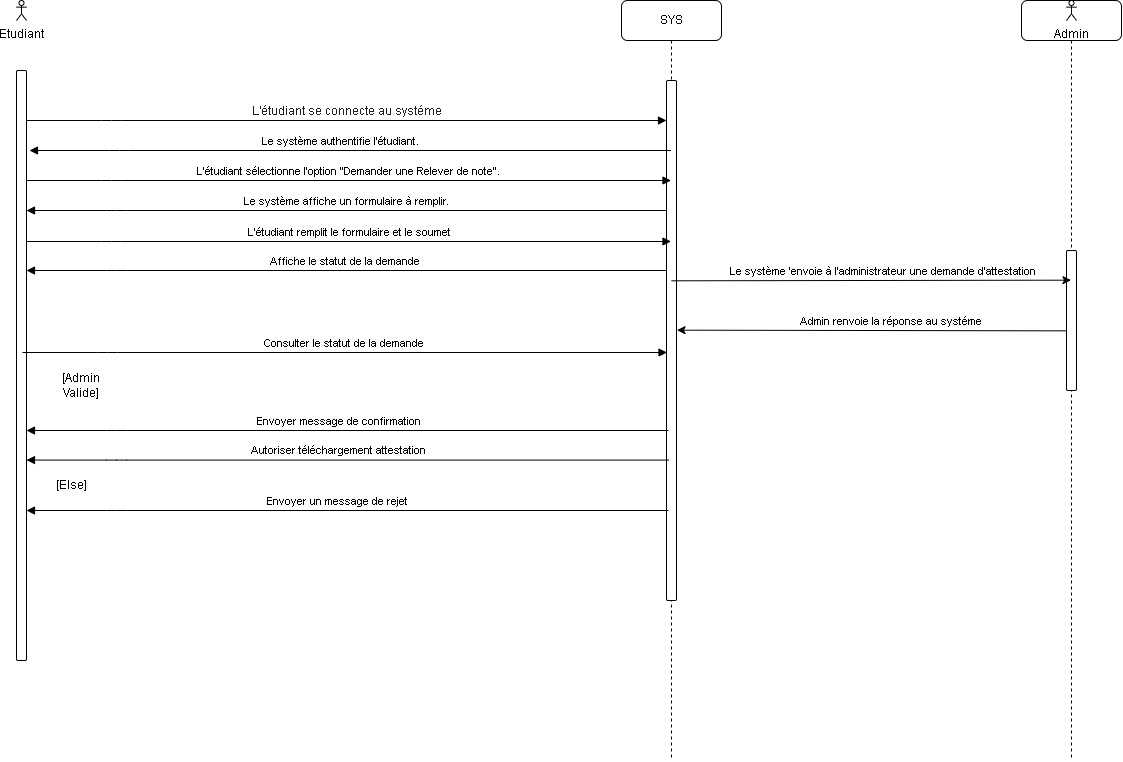

The diagram above was exported from draw.io. Its source (the exported page's mxGraphModel, read from the mxfile embedded in the PNG):
<mxGraphModel dx="1595" dy="817" grid="1" gridSize="10" guides="1" tooltips="1" connect="1" arrows="1" fold="1" page="1" pageScale="1" pageWidth="850" pageHeight="1100" background="#ffffff" math="0" shadow="0">
  <root>
    <mxCell id="0" />
    <mxCell id="1" parent="0" />
    <mxCell id="z3W12V7slm0QK-cfsXXx-1" value="" style="html=1;points=[];perimeter=orthogonalPerimeter;outlineConnect=0;targetShapes=umlLifeline;portConstraint=eastwest;newEdgeStyle={&quot;edgeStyle&quot;:&quot;elbowEdgeStyle&quot;,&quot;elbow&quot;:&quot;vertical&quot;,&quot;curved&quot;:0,&quot;rounded&quot;:0};labelBackgroundColor=none;rounded=1;" vertex="1" parent="1">
      <mxGeometry x="300" y="240" width="10" height="590" as="geometry" />
    </mxCell>
    <mxCell id="z3W12V7slm0QK-cfsXXx-2" value="SYS" style="shape=umlLifeline;perimeter=lifelinePerimeter;whiteSpace=wrap;html=1;container=0;dropTarget=0;collapsible=0;recursiveResize=0;outlineConnect=0;portConstraint=eastwest;newEdgeStyle={&quot;edgeStyle&quot;:&quot;elbowEdgeStyle&quot;,&quot;elbow&quot;:&quot;vertical&quot;,&quot;curved&quot;:0,&quot;rounded&quot;:0};labelBackgroundColor=none;rounded=1;" vertex="1" parent="1">
      <mxGeometry x="905" y="170" width="100" height="760" as="geometry" />
    </mxCell>
    <mxCell id="z3W12V7slm0QK-cfsXXx-3" value="" style="html=1;points=[];perimeter=orthogonalPerimeter;outlineConnect=0;targetShapes=umlLifeline;portConstraint=eastwest;newEdgeStyle={&quot;edgeStyle&quot;:&quot;elbowEdgeStyle&quot;,&quot;elbow&quot;:&quot;vertical&quot;,&quot;curved&quot;:0,&quot;rounded&quot;:0};labelBackgroundColor=none;rounded=1;" vertex="1" parent="z3W12V7slm0QK-cfsXXx-2">
      <mxGeometry x="45" y="80" width="10" height="520" as="geometry" />
    </mxCell>
    <mxCell id="z3W12V7slm0QK-cfsXXx-4" value="&lt;div style=&quot;text-align: left;&quot;&gt;&lt;font style=&quot;font-size: 12px;&quot; face=&quot;Google Sans, Helvetica Neue, sans-serif&quot; color=&quot;#1f1f1f&quot;&gt;L'étudiant se connecte au systéme&lt;/font&gt;&lt;/div&gt;" style="html=1;verticalAlign=bottom;endArrow=block;edgeStyle=elbowEdgeStyle;elbow=horizontal;curved=0;rounded=1;labelBackgroundColor=none;fontColor=default;" edge="1" parent="1" source="z3W12V7slm0QK-cfsXXx-1" target="z3W12V7slm0QK-cfsXXx-3">
      <mxGeometry relative="1" as="geometry">
        <mxPoint x="410" y="300" as="sourcePoint" />
        <Array as="points">
          <mxPoint x="395" y="290" />
        </Array>
        <mxPoint as="offset" />
      </mxGeometry>
    </mxCell>
    <mxCell id="z3W12V7slm0QK-cfsXXx-5" value="Etudiant" style="shape=umlActor;verticalLabelPosition=bottom;verticalAlign=top;html=1;labelBackgroundColor=none;rounded=1;" vertex="1" parent="1">
      <mxGeometry x="300" y="170" width="10" height="20" as="geometry" />
    </mxCell>
    <mxCell id="z3W12V7slm0QK-cfsXXx-6" value="" style="html=1;verticalAlign=bottom;endArrow=block;edgeStyle=elbowEdgeStyle;elbow=vertical;curved=0;rounded=1;labelBackgroundColor=none;fontColor=default;" edge="1" parent="1" source="z3W12V7slm0QK-cfsXXx-2">
      <mxGeometry x="-0.0006" relative="1" as="geometry">
        <mxPoint x="478" y="320" as="sourcePoint" />
        <Array as="points">
          <mxPoint x="403" y="320" />
        </Array>
        <mxPoint x="313" y="320" as="targetPoint" />
        <mxPoint as="offset" />
      </mxGeometry>
    </mxCell>
    <mxCell id="z3W12V7slm0QK-cfsXXx-7" value="Le système authentifie l'étudiant." style="edgeLabel;html=1;align=center;verticalAlign=middle;resizable=0;points=[];labelBackgroundColor=none;rounded=1;" vertex="1" connectable="0" parent="z3W12V7slm0QK-cfsXXx-6">
      <mxGeometry x="0.0397" y="4" relative="1" as="geometry">
        <mxPoint x="2" y="-14" as="offset" />
      </mxGeometry>
    </mxCell>
    <mxCell id="z3W12V7slm0QK-cfsXXx-8" value="L'étudiant sélectionne l'option &quot;Demander une Relever de note&quot;." style="html=1;verticalAlign=bottom;endArrow=block;edgeStyle=elbowEdgeStyle;elbow=horizontal;curved=0;rounded=1;labelBackgroundColor=none;fontColor=default;" edge="1" parent="1" target="z3W12V7slm0QK-cfsXXx-2">
      <mxGeometry relative="1" as="geometry">
        <mxPoint x="310" y="350" as="sourcePoint" />
        <Array as="points">
          <mxPoint x="395" y="350" />
        </Array>
        <mxPoint x="480" y="350" as="targetPoint" />
      </mxGeometry>
    </mxCell>
    <mxCell id="z3W12V7slm0QK-cfsXXx-9" value="Le système affiche un formulaire à remplir." style="html=1;verticalAlign=bottom;endArrow=block;edgeStyle=elbowEdgeStyle;elbow=vertical;curved=0;rounded=1;labelBackgroundColor=none;fontColor=default;" edge="1" parent="1">
      <mxGeometry relative="1" as="geometry">
        <mxPoint x="949.5" y="380" as="sourcePoint" />
        <Array as="points">
          <mxPoint x="400" y="380" />
        </Array>
        <mxPoint x="310" y="380" as="targetPoint" />
      </mxGeometry>
    </mxCell>
    <mxCell id="z3W12V7slm0QK-cfsXXx-10" value="L'étudiant remplit le formulaire et le soumet" style="html=1;verticalAlign=bottom;endArrow=block;edgeStyle=elbowEdgeStyle;elbow=vertical;curved=0;rounded=1;labelBackgroundColor=none;fontColor=default;" edge="1" parent="1">
      <mxGeometry x="0.0011" relative="1" as="geometry">
        <mxPoint x="310" y="411" as="sourcePoint" />
        <Array as="points">
          <mxPoint x="395" y="411" />
        </Array>
        <mxPoint x="954.5" y="411" as="targetPoint" />
        <mxPoint as="offset" />
      </mxGeometry>
    </mxCell>
    <mxCell id="z3W12V7slm0QK-cfsXXx-11" value="" style="shape=umlLifeline;perimeter=lifelinePerimeter;whiteSpace=wrap;html=1;container=0;dropTarget=0;collapsible=0;recursiveResize=0;outlineConnect=0;portConstraint=eastwest;newEdgeStyle={&quot;edgeStyle&quot;:&quot;elbowEdgeStyle&quot;,&quot;elbow&quot;:&quot;vertical&quot;,&quot;curved&quot;:0,&quot;rounded&quot;:0};labelBackgroundColor=none;rounded=1;" vertex="1" parent="1">
      <mxGeometry x="1305" y="170" width="100" height="760" as="geometry" />
    </mxCell>
    <mxCell id="z3W12V7slm0QK-cfsXXx-12" value="" style="html=1;points=[];perimeter=orthogonalPerimeter;outlineConnect=0;targetShapes=umlLifeline;portConstraint=eastwest;newEdgeStyle={&quot;edgeStyle&quot;:&quot;elbowEdgeStyle&quot;,&quot;elbow&quot;:&quot;vertical&quot;,&quot;curved&quot;:0,&quot;rounded&quot;:0};labelBackgroundColor=none;rounded=1;" vertex="1" parent="z3W12V7slm0QK-cfsXXx-11">
      <mxGeometry x="45" y="250" width="10" height="140" as="geometry" />
    </mxCell>
    <mxCell id="z3W12V7slm0QK-cfsXXx-13" value="Admin" style="shape=umlActor;verticalLabelPosition=bottom;verticalAlign=top;html=1;labelBackgroundColor=none;rounded=1;" vertex="1" parent="1">
      <mxGeometry x="1350" y="170" width="10" height="20" as="geometry" />
    </mxCell>
    <mxCell id="z3W12V7slm0QK-cfsXXx-14" value="" style="edgeStyle=elbowEdgeStyle;rounded=1;orthogonalLoop=1;jettySize=auto;html=1;elbow=vertical;curved=0;labelBackgroundColor=none;fontColor=default;" edge="1" parent="1">
      <mxGeometry relative="1" as="geometry">
        <mxPoint x="1350.0000000000005" y="500.353043478261" as="sourcePoint" />
        <mxPoint x="960.5000000000002" y="500.00304347826096" as="targetPoint" />
      </mxGeometry>
    </mxCell>
    <mxCell id="z3W12V7slm0QK-cfsXXx-15" value="Admin renvoie la réponse au systéme&amp;nbsp;" style="edgeLabel;html=1;align=center;verticalAlign=middle;resizable=0;points=[];labelBackgroundColor=none;rounded=1;" vertex="1" connectable="0" parent="z3W12V7slm0QK-cfsXXx-14">
      <mxGeometry x="-0.0852" y="2" relative="1" as="geometry">
        <mxPoint x="3" y="-12" as="offset" />
      </mxGeometry>
    </mxCell>
    <mxCell id="z3W12V7slm0QK-cfsXXx-16" value="" style="edgeStyle=elbowEdgeStyle;rounded=1;orthogonalLoop=1;jettySize=auto;html=1;elbow=vertical;curved=0;labelBackgroundColor=none;fontColor=default;" edge="1" parent="1" target="z3W12V7slm0QK-cfsXXx-11">
      <mxGeometry relative="1" as="geometry">
        <mxPoint x="955" y="450.3" as="sourcePoint" />
        <mxPoint x="1035.0000000000002" y="450.43043478260876" as="targetPoint" />
      </mxGeometry>
    </mxCell>
    <mxCell id="z3W12V7slm0QK-cfsXXx-17" value="Le système 'envoie à l'administrateur une demande d'attestation" style="edgeLabel;html=1;align=center;verticalAlign=middle;resizable=0;points=[];labelBackgroundColor=none;rounded=1;" vertex="1" connectable="0" parent="z3W12V7slm0QK-cfsXXx-16">
      <mxGeometry x="0.0642" y="1" relative="1" as="geometry">
        <mxPoint x="-3" y="-9" as="offset" />
      </mxGeometry>
    </mxCell>
    <mxCell id="z3W12V7slm0QK-cfsXXx-18" value="[Admin Valide]" style="text;html=1;strokeColor=none;fillColor=none;align=center;verticalAlign=middle;whiteSpace=wrap;rounded=1;labelBackgroundColor=none;" vertex="1" parent="1">
      <mxGeometry x="335" y="540" width="60" height="30" as="geometry" />
    </mxCell>
    <mxCell id="z3W12V7slm0QK-cfsXXx-19" value="" style="html=1;verticalAlign=bottom;endArrow=block;edgeStyle=elbowEdgeStyle;elbow=vertical;curved=0;rounded=1;labelBackgroundColor=none;fontColor=default;" edge="1" parent="1">
      <mxGeometry x="-0.0006" relative="1" as="geometry">
        <mxPoint x="952" y="600" as="sourcePoint" />
        <Array as="points">
          <mxPoint x="400" y="600" />
        </Array>
        <mxPoint x="310" y="600" as="targetPoint" />
        <mxPoint as="offset" />
      </mxGeometry>
    </mxCell>
    <mxCell id="z3W12V7slm0QK-cfsXXx-20" value=" Envoyer message de confirmation" style="edgeLabel;html=1;align=center;verticalAlign=middle;resizable=0;points=[];labelBackgroundColor=none;rounded=1;" vertex="1" connectable="0" parent="z3W12V7slm0QK-cfsXXx-19">
      <mxGeometry x="0.0397" y="4" relative="1" as="geometry">
        <mxPoint x="2" y="-14" as="offset" />
      </mxGeometry>
    </mxCell>
    <mxCell id="z3W12V7slm0QK-cfsXXx-21" value="" style="html=1;verticalAlign=bottom;endArrow=block;edgeStyle=elbowEdgeStyle;elbow=vertical;curved=0;rounded=1;labelBackgroundColor=none;fontColor=default;" edge="1" parent="1">
      <mxGeometry x="-0.0006" relative="1" as="geometry">
        <mxPoint x="952" y="629.5699999999999" as="sourcePoint" />
        <Array as="points">
          <mxPoint x="400" y="629.5699999999999" />
        </Array>
        <mxPoint x="310" y="629.5699999999999" as="targetPoint" />
        <mxPoint as="offset" />
      </mxGeometry>
    </mxCell>
    <mxCell id="z3W12V7slm0QK-cfsXXx-22" value="Autoriser téléchargement attestation" style="edgeLabel;html=1;align=center;verticalAlign=middle;resizable=0;points=[];labelBackgroundColor=none;rounded=1;" vertex="1" connectable="0" parent="z3W12V7slm0QK-cfsXXx-21">
      <mxGeometry x="0.0397" y="4" relative="1" as="geometry">
        <mxPoint x="2" y="-14" as="offset" />
      </mxGeometry>
    </mxCell>
    <mxCell id="z3W12V7slm0QK-cfsXXx-23" value="[Else]" style="text;html=1;strokeColor=none;fillColor=none;align=center;verticalAlign=middle;whiteSpace=wrap;rounded=1;labelBackgroundColor=none;" vertex="1" parent="1">
      <mxGeometry x="325" y="640" width="60" height="30" as="geometry" />
    </mxCell>
    <mxCell id="z3W12V7slm0QK-cfsXXx-24" value="" style="html=1;verticalAlign=bottom;endArrow=block;edgeStyle=elbowEdgeStyle;elbow=vertical;curved=0;rounded=1;labelBackgroundColor=none;fontColor=default;" edge="1" parent="1">
      <mxGeometry x="-0.0006" relative="1" as="geometry">
        <mxPoint x="952" y="680" as="sourcePoint" />
        <Array as="points">
          <mxPoint x="400" y="680" />
        </Array>
        <mxPoint x="310" y="680" as="targetPoint" />
        <mxPoint as="offset" />
      </mxGeometry>
    </mxCell>
    <mxCell id="z3W12V7slm0QK-cfsXXx-25" value="Envoyer un message de rejet&amp;nbsp;" style="edgeLabel;html=1;align=center;verticalAlign=middle;resizable=0;points=[];labelBackgroundColor=none;rounded=1;" vertex="1" connectable="0" parent="z3W12V7slm0QK-cfsXXx-24">
      <mxGeometry x="0.0397" y="4" relative="1" as="geometry">
        <mxPoint x="2" y="-14" as="offset" />
      </mxGeometry>
    </mxCell>
    <mxCell id="z3W12V7slm0QK-cfsXXx-26" value="Affiche&amp;nbsp;le statut de la demande&amp;nbsp;" style="html=1;verticalAlign=bottom;endArrow=block;edgeStyle=elbowEdgeStyle;elbow=vertical;curved=0;rounded=1;labelBackgroundColor=none;fontColor=default;" edge="1" parent="1">
      <mxGeometry relative="1" as="geometry">
        <mxPoint x="949.5" y="440" as="sourcePoint" />
        <Array as="points">
          <mxPoint x="400" y="440" />
        </Array>
        <mxPoint x="310" y="440" as="targetPoint" />
      </mxGeometry>
    </mxCell>
    <mxCell id="z3W12V7slm0QK-cfsXXx-27" value="Consulter le statut de la demande&amp;nbsp;" style="html=1;verticalAlign=bottom;endArrow=block;edgeStyle=elbowEdgeStyle;elbow=vertical;curved=0;rounded=1;labelBackgroundColor=none;fontColor=default;" edge="1" parent="1">
      <mxGeometry x="0.0011" relative="1" as="geometry">
        <mxPoint x="306" y="522" as="sourcePoint" />
        <Array as="points">
          <mxPoint x="391" y="522" />
        </Array>
        <mxPoint x="950.5" y="522" as="targetPoint" />
        <mxPoint as="offset" />
      </mxGeometry>
    </mxCell>
  </root>
</mxGraphModel>